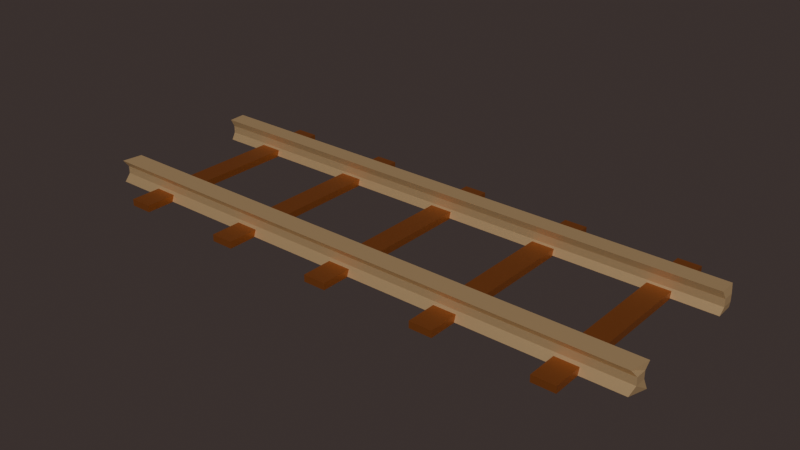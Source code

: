 # Source: railPrefab.blend  (saved by Blender 5.0.118; exported with 4.5.12 LTS)
import bpy
from mathutils import Matrix  # noqa: F401  (used for matrix-valued properties, if any)

bpy.ops.wm.read_factory_settings(use_empty=True)
scene = bpy.context.scene
scene.name = 'Scene'

# ---- collections
col_collection = bpy.data.collections.new('Collection'); scene.collection.children.link(col_collection)

# ---- materials (node trees are filled in below, after node groups)
mat_material = bpy.data.materials.new('Material')
mat_material.alpha_threshold = 0.0
mat_material.use_backface_culling_lightprobe_volume = False
mat_material.roughness = 0.5
mat_material.line_color = (0.0, 0.0, 0.0, 1.0)
mat_material_001 = bpy.data.materials.new('Material.001')
mat_material_002 = bpy.data.materials.new('Material.002')

# ---- node groups
ng_smooth_by_angle = bpy.data.node_groups.new('Smooth by Angle', 'GeometryNodeTree')
_s = ng_smooth_by_angle.interface.new_socket(name='Mesh', in_out='OUTPUT', socket_type='NodeSocketGeometry')
_s = ng_smooth_by_angle.interface.new_socket(name='Mesh', in_out='INPUT', socket_type='NodeSocketGeometry')
_s = ng_smooth_by_angle.interface.new_socket(name='Angle', in_out='INPUT', socket_type='NodeSocketFloat')
_s.subtype = 'ANGLE'
_s.default_value = 0.5236
_s.min_value = 0.0
_s.max_value = 3.142
_s.description = 'Maximum face angle for smooth edges'
_s = ng_smooth_by_angle.interface.new_socket(name='Ignore Sharpness', in_out='INPUT', socket_type='NodeSocketBool')
_s.force_non_field = True
ng_smooth_by_angle.is_modifier = True
_N = ng_smooth_by_angle.nodes; _L = ng_smooth_by_angle.links
n0 = _N.new('GeometryNodeSetShadeSmooth'); n0.name = 'Set Shade Smooth'; n0.location = (120, -80)
n0.domain = 'EDGE'
n1 = _N.new('GeometryNodeSetShadeSmooth'); n1.name = 'Set Shade Smooth.001'; n1.location = (300, -80)
n2 = _N.new('NodeGroupOutput'); n2.name = 'Group Output'; n2.location = (480, -80)
n3 = _N.new('GeometryNodeInputMeshEdgeAngle'); n3.name = 'Edge Angle'; n3.location = (-440, -240)
n4 = _N.new('NodeGroupInput'); n4.name = 'Group Input'; n4.location = (-80, -80)
n5 = _N.new('GeometryNodeInputEdgeSmooth'); n5.name = 'Is Edge Smooth'; n5.location = (-260, -120)
n6 = _N.new('GeometryNodeInputShadeSmooth'); n6.name = 'Is Shade Smooth'; n6.location = (-440, -397)
n7 = _N.new('FunctionNodeCompare'); n7.name = 'Compare'; n7.location = (-260, -260)
n7.operation = 'LESS_EQUAL'
n7.inputs[6].default_value = (0.0, 0.0, 0.0, 0.0)
n7.inputs[7].default_value = (0.0, 0.0, 0.0, 0.0)
n8 = _N.new('FunctionNodeBooleanMath'); n8.name = 'Boolean Math.001'; n8.location = (-80, -260)
n9 = _N.new('NodeGroupInput'); n9.name = 'Group Input.001'; n9.location = (-440, -329)
n10 = _N.new('NodeGroupInput'); n10.name = 'Group Input.002'; n10.location = (-259, -189)
n11 = _N.new('FunctionNodeBooleanMath'); n11.name = 'Boolean Math'; n11.location = (-80, -149)
n11.operation = 'OR'
n12 = _N.new('FunctionNodeBooleanMath'); n12.name = 'Boolean Math.002'; n12.location = (-260, -380)
n12.operation = 'OR'
n13 = _N.new('NodeGroupInput'); n13.name = 'Group Input.003'; n13.location = (-440, -460)
_L.new(n3.outputs[0], n7.inputs[0])
_L.new(n1.outputs[0], n2.inputs[0])
_L.new(n9.outputs[1], n7.inputs[1])
_L.new(n7.outputs[0], n8.inputs[0])
_L.new(n4.outputs[0], n0.inputs[0])
_L.new(n0.outputs[0], n1.inputs[0])
_L.new(n8.outputs[0], n0.inputs[2])
_L.new(n10.outputs[2], n11.inputs[1])
_L.new(n5.outputs[0], n11.inputs[0])
_L.new(n11.outputs[0], n0.inputs[1])
_L.new(n13.outputs[2], n12.inputs[1])
_L.new(n6.outputs[0], n12.inputs[0])
_L.new(n12.outputs[0], n8.inputs[1])
n2.is_active_output = True

# ---- material node trees
mat_material.use_nodes = True; mat_material.node_tree.nodes.clear()
_N = mat_material.node_tree.nodes; _L = mat_material.node_tree.links
n0 = _N.new('ShaderNodeOutputMaterial'); n0.name = 'Material Output'; n0.location = (200, 100)
n1 = _N.new('ShaderNodeBsdfPrincipled'); n1.name = 'Principled BSDF'; n1.location = (-200, 100)
_L.new(n1.outputs[0], n0.inputs[0])
n0.is_active_output = True
mat_material_001.use_nodes = True; mat_material_001.node_tree.nodes.clear()
_N = mat_material_001.node_tree.nodes; _L = mat_material_001.node_tree.links
n0 = _N.new('ShaderNodeBsdfPrincipled'); n0.name = 'Principled BSDF'; n0.location = (-200, 100)
n0.inputs[0].default_value = (0.2664, 0.08022, 0.0185, 1.0)
n0.inputs[1].default_value = 0.5
n1 = _N.new('ShaderNodeOutputMaterial'); n1.name = 'Material Output'; n1.location = (200, 100)
_L.new(n0.outputs[0], n1.inputs[0])
n1.is_active_output = True
mat_material_002.use_nodes = True; mat_material_002.node_tree.nodes.clear()
_N = mat_material_002.node_tree.nodes; _L = mat_material_002.node_tree.links
n0 = _N.new('ShaderNodeBsdfPrincipled'); n0.name = 'Principled BSDF'; n0.location = (-200, 100)
n0.inputs[0].default_value = (0.8, 0.5563, 0.2857, 1.0)
n0.inputs[1].default_value = 0.6914
n1 = _N.new('ShaderNodeOutputMaterial'); n1.name = 'Material Output'; n1.location = (200, 100)
_L.new(n0.outputs[0], n1.inputs[0])
n1.is_active_output = True

# ---- world
world_world = bpy.data.worlds.new('World'); scene.world = world_world
world_world.use_nodes = True; world_world.node_tree.nodes.clear()
_N = world_world.node_tree.nodes; _L = world_world.node_tree.links
n0 = _N.new('ShaderNodeOutputWorld'); n0.name = 'World Output'; n0.location = (200, 100)
n1 = _N.new('ShaderNodeBackground'); n1.name = 'Background'; n1.location = (-200, 100)
n1.inputs[0].default_value = (0.05088, 0.03746, 0.03483, 1.0)
_L.new(n1.outputs[0], n0.inputs[0])
n0.is_active_output = True
world_world.color = (0.05088, 0.05088, 0.05088)
world_world.sun_shadow_jitter_overblur = 0.0

# ---- meshes
me_cube = bpy.data.meshes.new('Cube')
me_cube.from_pydata([(1.0, 1.0, 1.0), (1.0, 1.0, -1.0), (1.0, -1.0, 1.0), (1.0, -1.0, -1.0), (-1.0, 1.0, 1.0), (-1.0, 1.0, -1.0), (-1.0, -1.0, 1.0), (-1.0, -1.0, -1.0), (11.0, 1.0, 1.0), (11.0, 1.0, -1.0), (11.0, -1.0, 1.0), (11.0, -1.0, -1.0), (9.0, 1.0, 1.0), (9.0, 1.0, -1.0), (9.0, -1.0, 1.0), (9.0, -1.0, -1.0), (21.0, 1.0, 1.0), (21.0, 1.0, -1.0), (21.0, -1.0, 1.0), (21.0, -1.0, -1.0), (19.0, 1.0, 1.0), (19.0, 1.0, -1.0), (19.0, -1.0, 1.0), (19.0, -1.0, -1.0), (-9.0, 1.0, 1.0), (-9.0, 1.0, -1.0), (-9.0, -1.0, 1.0), (-9.0, -1.0, -1.0), (-11.0, 1.0, 1.0), (-11.0, 1.0, -1.0), (-11.0, -1.0, 1.0), (-11.0, -1.0, -1.0), (-19.0, 1.0, 1.0), (-19.0, 1.0, -1.0), (-19.0, -1.0, 1.0), (-19.0, -1.0, -1.0), (-21.0, 1.0, 1.0), (-21.0, 1.0, -1.0), (-21.0, -1.0, 1.0), (-21.0, -1.0, -1.0), (-25.14, 0.5008, -0.6868), (-25.14, 0.5008, 5.98), (-25.17, 0.655, -0.589), (-25.17, 0.655, 6.078), (24.86, 0.5008, -0.6868), (24.86, 0.5008, 5.98), (24.83, 0.655, -0.589), (24.83, 0.655, 6.078), (-25.0, 0.5241, 1.62), (-25.0, 0.5241, 3.842), (-25.0, 0.6241, 3.842), (-25.0, 0.6241, 1.62), (25.0, 0.6241, 3.842), (25.0, 0.6241, 1.62), (25.0, 0.5241, 3.842), (25.0, 0.5241, 1.62), (-25.33, -0.7481, -0.8316), (-25.33, -0.7481, 5.835), (-24.88, -0.5895, -0.9343), (-24.93, -0.5805, 6.13), (24.67, -0.7481, -0.8316), (24.67, -0.7481, 5.835), (25.12, -0.5895, -0.9343), (25.07, -0.5805, 6.13), (-25.0, -0.7184, 1.9), (-25.0, -0.7184, 4.122), (-25.0, -0.6184, 4.122), (-25.0, -0.6184, 1.9), (25.0, -0.6184, 4.122), (25.0, -0.6184, 1.9), (25.0, -0.7184, 4.122), (25.0, -0.7184, 1.9)], [], [(0, 4, 6, 2), (3, 2, 6, 7), (7, 6, 4, 5), (5, 1, 3, 7), (1, 0, 2, 3), (5, 4, 0, 1), (8, 12, 14, 10), (11, 10, 14, 15), (15, 14, 12, 13), (13, 9, 11, 15), (9, 8, 10, 11), (13, 12, 8, 9), (16, 20, 22, 18), (19, 18, 22, 23), (23, 22, 20, 21), (21, 17, 19, 23), (17, 16, 18, 19), (21, 20, 16, 17), (24, 28, 30, 26), (27, 26, 30, 31), (31, 30, 28, 29), (29, 25, 27, 31), (25, 24, 26, 27), (29, 28, 24, 25), (32, 36, 38, 34), (35, 34, 38, 39), (39, 38, 36, 37), (37, 33, 35, 39), (33, 32, 34, 35), (37, 36, 32, 33), (49, 41, 43, 50), (50, 43, 47, 52), (52, 47, 45, 54), (54, 45, 41, 49), (42, 46, 44, 40), (47, 43, 41, 45), (44, 55, 48, 40), (55, 54, 49, 48), (46, 53, 55, 44), (53, 52, 54, 55), (42, 51, 53, 46), (51, 50, 52, 53), (40, 48, 51, 42), (48, 49, 50, 51), (65, 57, 59, 66), (66, 59, 63, 68), (68, 63, 61, 70), (70, 61, 57, 65), (58, 62, 60, 56), (63, 59, 57, 61), (60, 71, 64, 56), (71, 70, 65, 64), (62, 69, 71, 60), (69, 68, 70, 71), (58, 67, 69, 62), (67, 66, 68, 69), (56, 64, 67, 58), (64, 65, 66, 67)])
me_cube.polygons.foreach_set('use_smooth', [1, 1, 1, 1, 1, 1, 0, 0, 0, 0, 0, 0, 1, 1, 1, 1, 1, 1, 1, 1, 1, 1, 1, 1, 1, 1, 1, 1, 1, 1, 0, 0, 0, 0, 0, 0, 0, 0, 0, 0, 0, 0, 0, 0, 0, 0, 0, 0, 0, 0, 0, 0, 0, 0, 0, 0, 0, 0])
me_cube.polygons.foreach_set('material_index', [1, 1, 1, 1, 1, 1, 1, 1, 1, 1, 1, 1, 1, 1, 1, 1, 1, 1, 1, 1, 1, 1, 1, 1, 1, 1, 1, 1, 1, 1, 2, 2, 2, 2, 2, 2, 2, 2, 2, 2, 2, 2, 2, 2, 2, 2, 2, 2, 2, 2, 2, 2, 2, 2, 2, 2, 2, 2])
_uv = me_cube.uv_layers.new(name='UVMap')
_uv.uv.foreach_set('vector', [0.625, 0.5, 0.875, 0.5, 0.875, 0.75, 0.625, 0.75, 0.375, 0.75, 0.625, 0.75, 0.625, 1.0, 0.375, 1.0, 0.375, 0.0, 0.625, 0.0, 0.625, 0.25, 0.375, 0.25, 0.125, 0.5, 0.375, 0.5, 0.375, 0.75, 0.125, 0.75, 0.375, 0.5, 0.625, 0.5, 0.625, 0.75, 0.375, 0.75, 0.375, 0.25, 0.625, 0.25, 0.625, 0.5, 0.375, 0.5, 0.625, 0.5, 0.875, 0.5, 0.875, 0.75, 0.625, 0.75, 0.375, 0.75, 0.625, 0.75, 0.625, 1.0, 0.375, 1.0, 0.375, 0.0, 0.625, 0.0, 0.625, 0.25, 0.375, 0.25, 0.125, 0.5, 0.375, 0.5, 0.375, 0.75, 0.125, 0.75, 0.375, 0.5, 0.625, 0.5, 0.625, 0.75, 0.375, 0.75, 0.375, 0.25, 0.625, 0.25, 0.625, 0.5, 0.375, 0.5, 0.625, 0.5, 0.875, 0.5, 0.875, 0.75, 0.625, 0.75, 0.375, 0.75, 0.625, 0.75, 0.625, 1.0, 0.375, 1.0, 0.375, 0.0, 0.625, 0.0, 0.625, 0.25, 0.375, 0.25, 0.125, 0.5, 0.375, 0.5, 0.375, 0.75, 0.125, 0.75, 0.375, 0.5, 0.625, 0.5, 0.625, 0.75, 0.375, 0.75, 0.375, 0.25, 0.625, 0.25, 0.625, 0.5, 0.375, 0.5, 0.625, 0.5, 0.875, 0.5, 0.875, 0.75, 0.625, 0.75, 0.375, 0.75, 0.625, 0.75, 0.625, 1.0, 0.375, 1.0, 0.375, 0.0, 0.625, 0.0, 0.625, 0.25, 0.375, 0.25, 0.125, 0.5, 0.375, 0.5, 0.375, 0.75, 0.125, 0.75, 0.375, 0.5, 0.625, 0.5, 0.625, 0.75, 0.375, 0.75, 0.375, 0.25, 0.625, 0.25, 0.625, 0.5, 0.375, 0.5, 0.625, 0.5, 0.875, 0.5, 0.875, 0.75, 0.625, 0.75, 0.375, 0.75, 0.625, 0.75, 0.625, 1.0, 0.375, 1.0, 0.375, 0.0, 0.625, 0.0, 0.625, 0.25, 0.375, 0.25, 0.125, 0.5, 0.375, 0.5, 0.375, 0.75, 0.125, 0.75, 0.375, 0.5, 0.625, 0.5, 0.625, 0.75, 0.375, 0.75, 0.375, 0.25, 0.625, 0.25, 0.625, 0.5, 0.375, 0.5, 0.5412, 0.0, 0.625, 0.0, 0.625, 0.25, 0.5412, 0.25, 0.5412, 0.25, 0.625, 0.25, 0.625, 0.5, 0.5412, 0.5, 0.5412, 0.5, 0.625, 0.5, 0.625, 0.75, 0.5412, 0.75, 0.5412, 0.75, 0.625, 0.75, 0.625, 1.0, 0.5412, 1.0, 0.125, 0.5, 0.375, 0.5, 0.375, 0.75, 0.125, 0.75, 0.625, 0.5, 0.875, 0.5, 0.875, 0.75, 0.625, 0.75, 0.375, 0.75, 0.4578, 0.75, 0.4578, 1.0, 0.375, 1.0, 0.4578, 0.75, 0.5412, 0.75, 0.5412, 1.0, 0.4578, 1.0, 0.375, 0.5, 0.4578, 0.5, 0.4578, 0.75, 0.375, 0.75, 0.4578, 0.5, 0.5412, 0.5, 0.5412, 0.75, 0.4578, 0.75, 0.375, 0.25, 0.4578, 0.25, 0.4578, 0.5, 0.375, 0.5, 0.4578, 0.25, 0.5412, 0.25, 0.5412, 0.5, 0.4578, 0.5, 0.375, 0.0, 0.4578, 0.0, 0.4578, 0.25, 0.375, 0.25, 0.4578, 0.0, 0.5412, 0.0, 0.5412, 0.25, 0.4578, 0.25, 0.5532, 0.0, 0.625, 0.0, 0.625, 0.25, 0.5532, 0.25, 0.5532, 0.25, 0.625, 0.25, 0.625, 0.5, 0.5532, 0.5, 0.5532, 0.5, 0.625, 0.5, 0.625, 0.75, 0.5532, 0.75, 0.5532, 0.75, 0.625, 0.75, 0.625, 1.0, 0.5532, 1.0, 0.125, 0.5, 0.375, 0.5, 0.375, 0.75, 0.125, 0.75, 0.625, 0.5, 0.875, 0.5, 0.875, 0.75, 0.625, 0.75, 0.375, 0.75, 0.4698, 0.75, 0.4698, 1.0, 0.375, 1.0, 0.4698, 0.75, 0.5532, 0.75, 0.5532, 1.0, 0.4698, 1.0, 0.375, 0.5, 0.4698, 0.5, 0.4698, 0.75, 0.375, 0.75, 0.4698, 0.5, 0.5532, 0.5, 0.5532, 0.75, 0.4698, 0.75, 0.375, 0.25, 0.4698, 0.25, 0.4698, 0.5, 0.375, 0.5, 0.4698, 0.25, 0.5532, 0.25, 0.5532, 0.5, 0.4698, 0.5, 0.375, 0.0, 0.4698, 0.0, 0.4698, 0.25, 0.375, 0.25, 0.4698, 0.0, 0.5532, 0.0, 0.5532, 0.25, 0.4698, 0.25])
me_cube.materials.append(mat_material)
me_cube.materials.append(mat_material_001)
me_cube.materials.append(mat_material_002)
me_cube.materials.append(None)
me_cube.update()

# ---- objects
ob_rail = bpy.data.objects.new('rail', me_cube)

# ---- transforms, parenting, visibility, modifiers, constraints
ob_rail.location = (0.0, 0.0, 0.0)
ob_rail.scale = (1.0, 10.0, 0.3)
ob_rail.lock_rotations_4d = False
ob_rail.empty_display_type = 'ARROWS'
ob_rail.lineart.crease_threshold = 0.0
_m = ob_rail.modifiers.new('Smooth by Angle', 'NODES')
_m.node_group = ng_smooth_by_angle
_m.use_pin_to_last = True
_m.show_group_selector = False

# ---- collection membership
col_collection.objects.link(ob_rail)

# ---- scene / render settings (as saved in the file)
scene.frame_start = 1; scene.frame_end = 250; scene.frame_set(5)
scene.render.engine = 'BLENDER_EEVEE_NEXT'
scene.render.bake_bias = 0.0
scene.render.bake_samples = 0
scene.cycles.sampling_pattern = 'TABULATED_SOBOL'
scene.eevee.use_volume_custom_range = False
bpy.context.view_layer.update()

# ---- added for rendering (the .blend has no active camera and no usable light): camera, sun
cam_auto = bpy.data.cameras.new('AutoCamera')
cam_auto.lens = 50.0
cam_auto.sensor_width = 36.0
cam_auto.clip_end = 1000.0
ob_auto_camera = bpy.data.objects.new('AutoCamera', cam_auto)
scene.collection.objects.link(ob_auto_camera)
ob_auto_camera.location = (50.1401, -60.299, 40.9688)
ob_auto_camera.rotation_euler = (1.09748, -7.21219e-08, 0.694738)
scene.camera = ob_auto_camera
light_auto_sun = bpy.data.lights.new('AutoSun', 'SUN')
light_auto_sun.energy = 3.0
light_auto_sun.angle = 0.0523599
ob_auto_sun = bpy.data.objects.new('AutoSun', light_auto_sun)
scene.collection.objects.link(ob_auto_sun)
ob_auto_sun.rotation_euler = (0.872665, 0.174533, 0.523599)
bpy.context.view_layer.update()

